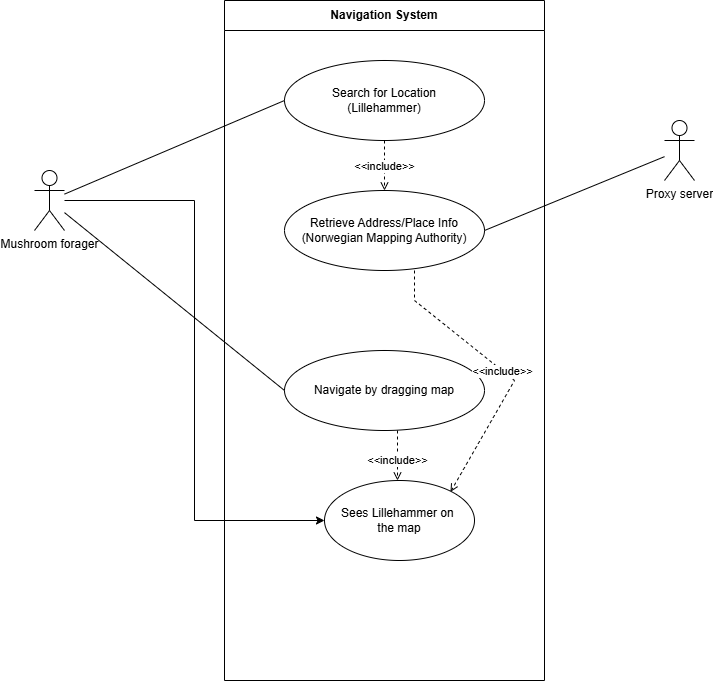

The diagram above was exported from draw.io. Its source (the exported page's mxGraphModel, read from the mxfile embedded in the PNG):
<mxGraphModel dx="1106" dy="644" grid="1" gridSize="10" guides="1" tooltips="1" connect="1" arrows="1" fold="1" page="1" pageScale="1" pageWidth="827" pageHeight="1169" math="0" shadow="0">
  <root>
    <mxCell id="0" />
    <mxCell id="1" parent="0" />
    <mxCell id="1qNnNubDisqciNnHPOlf-1" parent="1" style="swimlane;whiteSpace=wrap;html=1;startSize=30;" value="Navigation System" vertex="1">
      <mxGeometry height="680" width="320" x="240" y="80" as="geometry" />
    </mxCell>
    <mxCell id="1qNnNubDisqciNnHPOlf-2" parent="1qNnNubDisqciNnHPOlf-1" style="ellipse;whiteSpace=wrap;html=1;" value="Search for Location&#10;(Lillehammer)" vertex="1">
      <mxGeometry height="80" width="200" x="60" y="60" as="geometry" />
    </mxCell>
    <mxCell id="1qNnNubDisqciNnHPOlf-3" parent="1qNnNubDisqciNnHPOlf-1" style="ellipse;whiteSpace=wrap;html=1;" value="Retrieve Address/Place Info&#10;(Norwegian Mapping Authority)" vertex="1">
      <mxGeometry height="80" width="200" x="60" y="190" as="geometry" />
    </mxCell>
    <mxCell id="1qNnNubDisqciNnHPOlf-4" parent="1qNnNubDisqciNnHPOlf-1" style="ellipse;whiteSpace=wrap;html=1;" value="Navigate by dragging map" vertex="1">
      <mxGeometry height="80" width="200" x="60" y="350" as="geometry" />
    </mxCell>
    <mxCell id="1qNnNubDisqciNnHPOlf-5" parent="1qNnNubDisqciNnHPOlf-1" style="ellipse;whiteSpace=wrap;html=1;" value="Sees Lillehammer on&amp;nbsp;&lt;div&gt;the map&lt;/div&gt;" vertex="1">
      <mxGeometry height="80" width="150" x="100" y="480" as="geometry" />
    </mxCell>
    <mxCell id="1qNnNubDisqciNnHPOlf-6" edge="1" parent="1qNnNubDisqciNnHPOlf-1" style="endArrow=open;dashed=1;html=1;rounded=0;exitX=0.5;exitY=1;exitDx=0;exitDy=0;entryX=0.5;entryY=0;entryDx=0;entryDy=0;endFill=0;" value="&amp;lt;&amp;lt;include&amp;gt;&amp;gt;">
      <mxGeometry height="50" relative="1" width="50" x="0.2" as="geometry">
        <mxPoint as="offset" />
        <mxPoint x="173" y="430" as="sourcePoint" />
        <mxPoint x="173" y="480" as="targetPoint" />
      </mxGeometry>
    </mxCell>
    <mxCell id="1qNnNubDisqciNnHPOlf-7" edge="1" parent="1qNnNubDisqciNnHPOlf-1" style="endArrow=open;dashed=1;html=1;rounded=0;exitX=0.5;exitY=1;exitDx=0;exitDy=0;entryX=0.84;entryY=0.143;entryDx=0;entryDy=0;endFill=0;entryPerimeter=0;" target="1qNnNubDisqciNnHPOlf-5" value="&amp;lt;&amp;lt;include&amp;gt;&amp;gt;">
      <mxGeometry height="50" relative="1" width="50" as="geometry">
        <Array as="points">
          <mxPoint x="190" y="300" />
          <mxPoint x="290" y="380" />
        </Array>
        <mxPoint x="190" y="270" as="sourcePoint" />
        <mxPoint x="190" y="320" as="targetPoint" />
      </mxGeometry>
    </mxCell>
    <mxCell id="1qNnNubDisqciNnHPOlf-8" edge="1" parent="1" source="1qNnNubDisqciNnHPOlf-9" style="edgeStyle=orthogonalEdgeStyle;rounded=0;orthogonalLoop=1;jettySize=auto;html=1;entryX=0;entryY=0.5;entryDx=0;entryDy=0;" target="1qNnNubDisqciNnHPOlf-5">
      <mxGeometry relative="1" as="geometry" />
    </mxCell>
    <mxCell id="1qNnNubDisqciNnHPOlf-9" parent="1" style="shape=umlActor;verticalLabelPosition=bottom;verticalAlign=top;html=1;outlineConnect=0;" value="Mushroom forager" vertex="1">
      <mxGeometry height="60" width="30" x="50" y="250" as="geometry" />
    </mxCell>
    <mxCell id="1qNnNubDisqciNnHPOlf-10" parent="1" style="shape=umlActor;verticalLabelPosition=bottom;verticalAlign=top;html=1;outlineConnect=0;" value="Proxy server" vertex="1">
      <mxGeometry height="60" width="30" x="680" y="200" as="geometry" />
    </mxCell>
    <mxCell id="1qNnNubDisqciNnHPOlf-11" edge="1" parent="1" source="1qNnNubDisqciNnHPOlf-9" style="endArrow=none;html=1;rounded=0;entryX=0;entryY=0.5;entryDx=0;entryDy=0;" target="1qNnNubDisqciNnHPOlf-2" value="">
      <mxGeometry height="50" relative="1" width="50" as="geometry" />
    </mxCell>
    <mxCell id="1qNnNubDisqciNnHPOlf-12" edge="1" parent="1" source="1qNnNubDisqciNnHPOlf-9" style="endArrow=none;html=1;rounded=0;entryX=0;entryY=0.5;entryDx=0;entryDy=0;" target="1qNnNubDisqciNnHPOlf-4" value="">
      <mxGeometry height="50" relative="1" width="50" as="geometry" />
    </mxCell>
    <mxCell id="1qNnNubDisqciNnHPOlf-13" edge="1" parent="1" source="1qNnNubDisqciNnHPOlf-2" style="endArrow=open;dashed=1;html=1;rounded=0;exitX=0.5;exitY=1;exitDx=0;exitDy=0;entryX=0.5;entryY=0;entryDx=0;entryDy=0;endFill=0;" target="1qNnNubDisqciNnHPOlf-3" value="&amp;lt;&amp;lt;include&amp;gt;&amp;gt;">
      <mxGeometry height="50" relative="1" width="50" as="geometry" />
    </mxCell>
    <mxCell id="1qNnNubDisqciNnHPOlf-14" edge="1" parent="1" source="1qNnNubDisqciNnHPOlf-3" style="endArrow=none;html=1;rounded=0;exitX=1;exitY=0.5;exitDx=0;exitDy=0;" target="1qNnNubDisqciNnHPOlf-10" value="">
      <mxGeometry height="50" relative="1" width="50" as="geometry" />
    </mxCell>
  </root>
</mxGraphModel>